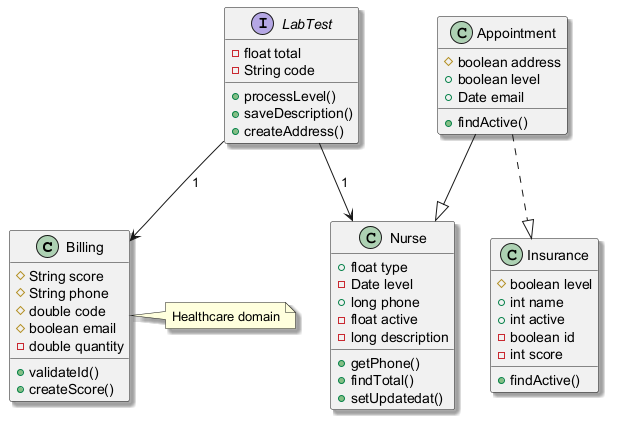

The diagram above was rendered by PlantUML. Its source (embedded in the PNG):
@startuml
skinparam shadowing true
class Billing {
  #String score
  #String phone
  #double code
  #boolean email
  -double quantity
  +validateId()
  +createScore()
}
interface LabTest {
  -float total
  -String code
  +processLevel()
  +saveDescription()
  +createAddress()
}
class Appointment {
  #boolean address
  +boolean level
  +Date email
  +findActive()
}
class Insurance {
  #boolean level
  +int name
  +int active
  -boolean id
  -int score
  +findActive()
}
class Nurse {
  +float type
  -Date level
  +long phone
  -float active
  -long description
  +getPhone()
  +findTotal()
  +setUpdatedat()
}
LabTest --> Billing : "1"
LabTest --> Nurse : "1"
Appointment --|> Nurse
Appointment ..|> Insurance
note right of Billing : Healthcare domain
@enduml